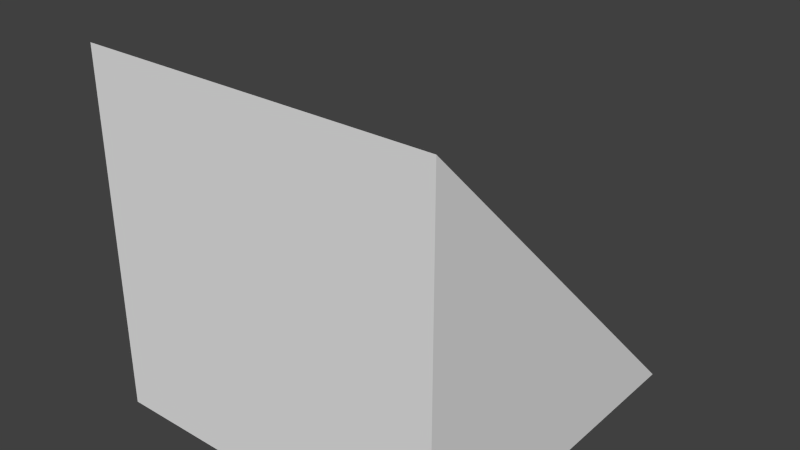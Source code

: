 # Source: rampOneTwoBaseD.blend  (saved by Blender 2.67.0; exported with 4.5.12 LTS)
import bpy
from mathutils import Matrix  # noqa: F401  (used for matrix-valued properties, if any)

bpy.ops.wm.read_factory_settings(use_empty=True)
scene = bpy.context.scene
scene.name = 'Scene'

# ---- collections
col_collection_1 = bpy.data.collections.new('Collection 1'); scene.collection.children.link(col_collection_1)

# ---- materials (node trees are filled in below, after node groups)
mat_material = bpy.data.materials.new('Material')
mat_material.alpha_threshold = 0.0
mat_material.use_transparent_shadow = False
mat_material.roughness = 0.5
mat_material.line_color = (0.0, 0.0, 0.0, 1.0)

# ---- material node trees

# ---- world
world_world = bpy.data.worlds.new('World'); scene.world = world_world
world_world.color = (0.05088, 0.05088, 0.05088)
world_world.use_sun_shadow = False
world_world.sun_shadow_jitter_overblur = 0.0
world_world.cycles.sampling_method = 'MANUAL'
world_world.cycles.sample_map_resolution = 256

# ---- meshes
me_ramponetwobased = bpy.data.meshes.new('rampOneTwoBaseD')
me_ramponetwobased.from_pydata([(-0.5, -0.5, -1.0), (-0.5, 0.5, -1.0), (0.5, 0.5, -1.0), (0.5, -0.5, -1.0), (-0.5, -0.5, 3.874e-07), (0.5, -0.5, -4.172e-07)], [], [(0, 1, 2, 3), (1, 0, 4), (3, 2, 5), (5, 2, 1, 4), (0, 3, 5, 4)])
me_ramponetwobased.materials.append(mat_material)
me_ramponetwobased.use_remesh_preserve_volume = False
me_ramponetwobased.use_remesh_preserve_attributes = False
me_ramponetwobased.use_mirror_vertex_groups = False
me_ramponetwobased.update()

# ---- objects
ob_ramponetwobased = bpy.data.objects.new('rampOneTwoBaseD', me_ramponetwobased)

# ---- transforms, parenting, visibility, modifiers, constraints
ob_ramponetwobased.location = (0.0, 0.0, 0.0)
ob_ramponetwobased.lock_rotations_4d = False
ob_ramponetwobased.empty_display_type = 'ARROWS'
ob_ramponetwobased.lineart.crease_threshold = 0.0

# ---- collection membership
col_collection_1.objects.link(ob_ramponetwobased)

# ---- scene / render settings (as saved in the file)
scene.frame_start = 1; scene.frame_end = 250; scene.frame_set(1)
scene.render.engine = 'BLENDER_EEVEE_NEXT'
scene.render.image_settings.color_mode = 'RGB'
scene.render.image_settings.compression = 90
scene.render.resolution_percentage = 50
scene.render.dither_intensity = 0.0
scene.cycles.use_denoising = False
scene.cycles.samples = 10
scene.cycles.sampling_pattern = 'TABULATED_SOBOL'
scene.cycles.light_sampling_threshold = 0.0
scene.cycles.use_adaptive_sampling = False
scene.cycles.use_light_tree = False
scene.cycles.blur_glossy = 0.0
scene.cycles.volume_bounces = 1
scene.cycles.pixel_filter_type = 'GAUSSIAN'
scene.cycles.sample_clamp_indirect = 0.0
scene.view_settings.view_transform = 'Standard'
bpy.context.view_layer.update()

# ---- added for rendering (the .blend has no active camera and no usable light): camera, sun
cam_auto = bpy.data.cameras.new('AutoCamera')
cam_auto.lens = 50.0
cam_auto.sensor_width = 36.0
cam_auto.clip_end = 1000.0
ob_auto_camera = bpy.data.objects.new('AutoCamera', cam_auto)
scene.collection.objects.link(ob_auto_camera)
ob_auto_camera.location = (1.60254, -1.92305, 0.78203)
ob_auto_camera.rotation_euler = (1.09748, -7.21219e-08, 0.694738)
scene.camera = ob_auto_camera
light_auto_sun = bpy.data.lights.new('AutoSun', 'SUN')
light_auto_sun.energy = 3.0
light_auto_sun.angle = 0.0523599
ob_auto_sun = bpy.data.objects.new('AutoSun', light_auto_sun)
scene.collection.objects.link(ob_auto_sun)
ob_auto_sun.rotation_euler = (0.872665, 0.174533, 0.523599)
bpy.context.view_layer.update()
